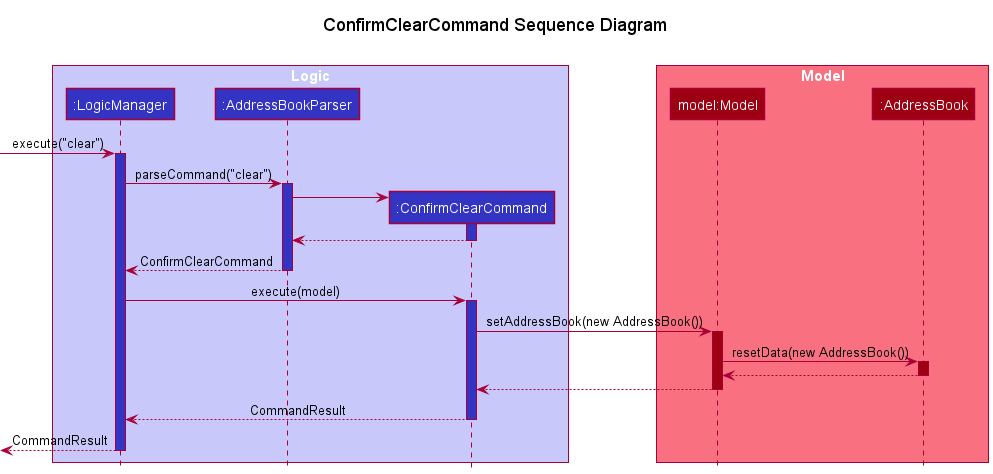

The diagram above was rendered by PlantUML. Its source (embedded in the PNG):
@startuml
!include style.puml

title ConfirmClearCommand Sequence Diagram\n

box "Logic" LOGIC_COLOR_T1
participant ":LogicManager" as LogicManager LOGIC_COLOR
participant ":AddressBookParser" as AddressBookParser LOGIC_COLOR
participant ":ConfirmClearCommand" as ConfirmClearCommand LOGIC_COLOR
end box

box "Model" MODEL_COLOR_T1
participant "model:Model" as Model MODEL_COLOR
participant ":AddressBook" as AddressBook MODEL_COLOR
end box

[-> LogicManager : execute("clear")
activate LogicManager LOGIC_COLOR

LogicManager -> AddressBookParser : parseCommand("clear")
activate AddressBookParser LOGIC_COLOR

create ConfirmClearCommand
AddressBookParser -> ConfirmClearCommand
activate ConfirmClearCommand LOGIC_COLOR
ConfirmClearCommand --> AddressBookParser
deactivate ConfirmClearCommand

AddressBookParser --> LogicManager : ConfirmClearCommand
deactivate AddressBookParser

LogicManager -> ConfirmClearCommand : execute(model)
activate ConfirmClearCommand LOGIC_COLOR

ConfirmClearCommand -> Model : setAddressBook(new AddressBook())
activate Model MODEL_COLOR

Model -> AddressBook : resetData(new AddressBook())
activate AddressBook MODEL_COLOR

AddressBook --> Model
deactivate AddressBook

Model --> ConfirmClearCommand
deactivate Model

ConfirmClearCommand --> LogicManager : CommandResult
deactivate ConfirmClearCommand

[<--LogicManager : CommandResult
deactivate LogicManager
@enduml